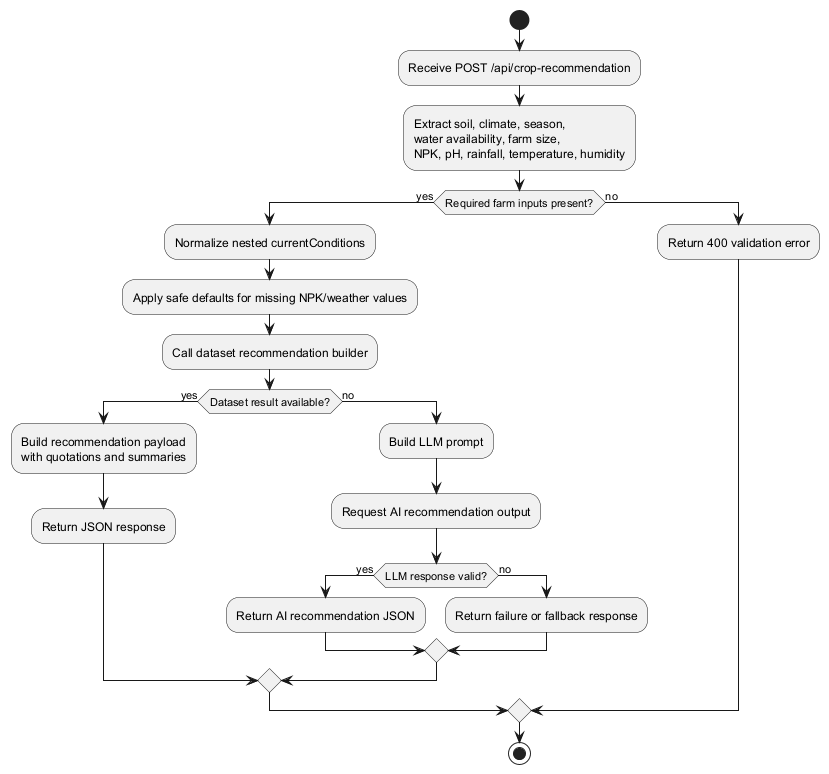

The diagram above was rendered by PlantUML. Its source (embedded in the PNG):
@startuml
start

:Receive POST /api/crop-recommendation;
:Extract soil, climate, season,\nwater availability, farm size,\nNPK, pH, rainfall, temperature, humidity;

if (Required farm inputs present?) then (yes)
  :Normalize nested currentConditions;
  :Apply safe defaults for missing NPK/weather values;
  :Call dataset recommendation builder;

  if (Dataset result available?) then (yes)
    :Build recommendation payload\nwith quotations and summaries;
    :Return JSON response;
  else (no)
    :Build LLM prompt;
    :Request AI recommendation output;

    if (LLM response valid?) then (yes)
      :Return AI recommendation JSON;
    else (no)
      :Return failure or fallback response;
    endif
  endif
else (no)
  :Return 400 validation error;
endif

stop
@enduml